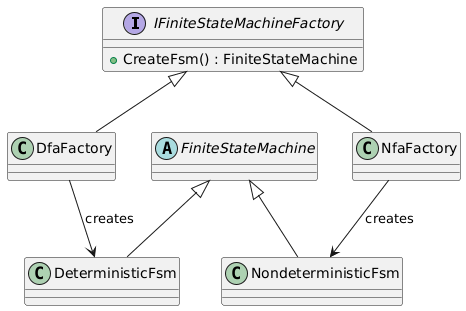

The diagram above was rendered by PlantUML. Its source (embedded in the PNG):
@startuml
interface IFiniteStateMachineFactory {
    +CreateFsm() : FiniteStateMachine
}
class DfaFactory
class NfaFactory
class DeterministicFsm
class NondeterministicFsm

IFiniteStateMachineFactory <|-- DfaFactory
IFiniteStateMachineFactory <|-- NfaFactory
DfaFactory --> DeterministicFsm : creates
NfaFactory --> NondeterministicFsm : creates

abstract class FiniteStateMachine
DeterministicFsm -up-|> FiniteStateMachine
NondeterministicFsm -up-|> FiniteStateMachine
@enduml